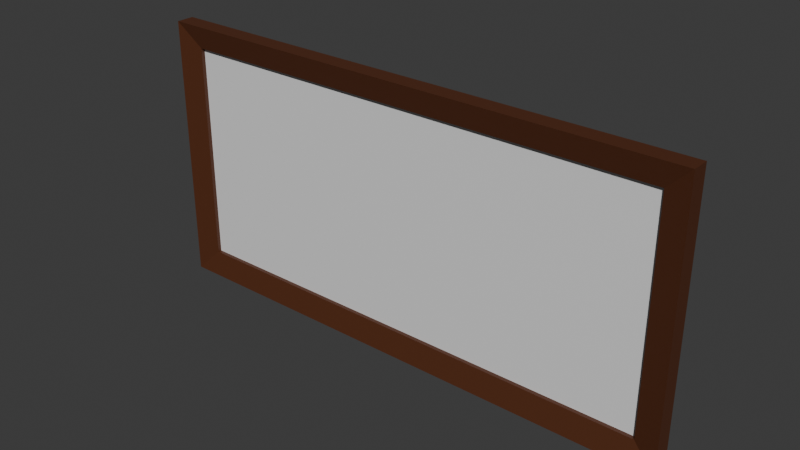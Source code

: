 # Source: picture_large.blend  (saved by Blender 4.1.24; exported with 4.5.12 LTS)
import bpy
from mathutils import Matrix  # noqa: F401  (used for matrix-valued properties, if any)

bpy.ops.wm.read_factory_settings(use_empty=True)
scene = bpy.context.scene
scene.name = 'Scene'

# ---- collections
col_collection = bpy.data.collections.new('Collection'); scene.collection.children.link(col_collection)

# ---- materials (node trees are filled in below, after node groups)
mat_frame = bpy.data.materials.new('Frame')
mat_frame.alpha_threshold = 0.0
mat_frame.use_transparent_shadow = False
mat_frame.roughness = 0.5
mat_frame.line_color = (0.0, 0.0, 0.0, 1.0)
mat_picture = bpy.data.materials.new('Picture')
mat_picture.use_transparent_shadow = False

# ---- material node trees
mat_frame.use_nodes = True; mat_frame.node_tree.nodes.clear()
_N = mat_frame.node_tree.nodes; _L = mat_frame.node_tree.links
n0 = _N.new('ShaderNodeOutputMaterial'); n0.name = 'Material Output'; n0.location = (300, 300)
n1 = _N.new('ShaderNodeBsdfPrincipled'); n1.name = 'Principled BSDF'; n1.location = (10, 300)
n1.inputs[0].default_value = (0.0887, 0.02656, 0.009599, 1.0)
n1.inputs[3].default_value = 1.45
_L.new(n1.outputs[0], n0.inputs[0])
n0.is_active_output = True
mat_picture.use_nodes = True; mat_picture.node_tree.nodes.clear()
_N = mat_picture.node_tree.nodes; _L = mat_picture.node_tree.links
n0 = _N.new('ShaderNodeBsdfPrincipled'); n0.name = 'Principled BSDF'; n0.location = (10, 300)
n1 = _N.new('ShaderNodeOutputMaterial'); n1.name = 'Material Output'; n1.location = (300, 300)
_L.new(n0.outputs[0], n1.inputs[0])
n1.is_active_output = True

# ---- world
world_world = bpy.data.worlds.new('World'); scene.world = world_world
world_world.use_nodes = True; world_world.node_tree.nodes.clear()
_N = world_world.node_tree.nodes; _L = world_world.node_tree.links
n0 = _N.new('ShaderNodeOutputWorld'); n0.name = 'World Output'; n0.location = (300, 300)
n1 = _N.new('ShaderNodeBackground'); n1.name = 'Background'; n1.location = (10, 300)
n1.inputs[0].default_value = (0.05088, 0.05088, 0.05088, 1.0)
_L.new(n1.outputs[0], n0.inputs[0])
n0.is_active_output = True
world_world.color = (0.05088, 0.05088, 0.05088)
world_world.use_sun_shadow = False
world_world.sun_shadow_jitter_overblur = 0.0

# ---- meshes
me_plane = bpy.data.meshes.new('Plane')
me_plane.from_pydata([(-2.0, -1.0, 0.0), (2.0, -1.0, 0.0), (-2.0, 1.0, 0.0), (2.0, 1.0, 0.0), (-1.824, 0.8236, 0.0877), (-1.824, -0.8236, 0.0877), (1.824, -0.8236, 0.0877), (1.824, 0.8236, 0.0877), (-2.0, 1.0, 0.1321), (-2.0, -1.0, 0.1321), (2.0, -1.0, 0.1321), (2.0, 1.0, 0.1321), (-1.824, 0.8236, 0.0584), (-1.824, -0.8236, 0.0584), (1.824, -0.8236, 0.0584), (1.824, 0.8236, 0.0584)], [], [(0, 2, 3, 1), (5, 6, 14, 13), (1, 3, 11, 10), (2, 0, 9, 8), (3, 2, 8, 11), (0, 1, 10, 9), (5, 4, 8, 9), (6, 5, 9, 10), (7, 6, 10, 11), (4, 7, 11, 8), (13, 14, 15, 12), (6, 7, 15, 14), (4, 5, 13, 12), (7, 4, 12, 15)])
me_plane.polygons.foreach_set('material_index', [0, 0, 0, 0, 0, 0, 0, 0, 0, 0, 1, 0, 0, 0])
_uv = me_plane.uv_layers.new(name='UVMap')
_uv.uv.foreach_set('vector', [0.0, 0.0, 0.0, 1.0, 1.0, 1.0, 1.0, 0.0, 0.04409, 0.08818, 0.9559, 0.08818, 0.9559, 0.08818, 0.04409, 0.08818, 1.0, 0.0, 1.0, 1.0, 1.0, 1.0, 1.0, 0.0, 0.0, 1.0, 0.0, 0.0, 0.0, 0.0, 0.0, 1.0, 1.0, 1.0, 0.0, 1.0, 0.0, 1.0, 1.0, 1.0, 0.0, 0.0, 1.0, 0.0, 1.0, 0.0, 0.0, 0.0, 0.04409, 0.08818, 0.04409, 0.9118, 0.0, 1.0, 0.0, 0.0, 0.9559, 0.08818, 0.04409, 0.08818, 0.0, 0.0, 1.0, 0.0, 0.9559, 0.9118, 0.9559, 0.08818, 1.0, 0.0, 1.0, 1.0, 0.04409, 0.9118, 0.9559, 0.9118, 1.0, 1.0, 0.0, 1.0, 0.04409, 0.08818, 0.9559, 0.08818, 0.9559, 0.9118, 0.04409, 0.9118, 0.9559, 0.08818, 0.9559, 0.9118, 0.9559, 0.9118, 0.9559, 0.08818, 0.04409, 0.9118, 0.04409, 0.08818, 0.04409, 0.08818, 0.04409, 0.9118, 0.9559, 0.9118, 0.04409, 0.9118, 0.04409, 0.9118, 0.9559, 0.9118])
me_plane.materials.append(mat_frame)
me_plane.materials.append(mat_picture)
me_plane.update()

# ---- objects
ob_picture_large = bpy.data.objects.new('Picture_Large', me_plane)

# ---- transforms, parenting, visibility, modifiers, constraints
ob_picture_large.location = (0.0, 0.0, 0.0)
ob_picture_large.rotation_euler = (1.571, -0.0, 0.0)

# ---- collection membership
col_collection.objects.link(ob_picture_large)

# ---- scene / render settings (as saved in the file)
scene.frame_start = 1; scene.frame_end = 250; scene.frame_set(0)
scene.render.engine = 'BLENDER_EEVEE_NEXT'
scene.cycles.sampling_pattern = 'TABULATED_SOBOL'
scene.eevee.ray_tracing_options.trace_max_roughness = 0.0
bpy.context.view_layer.update()

# ---- added for rendering (the .blend has no active camera and no usable light): camera, sun
cam_auto = bpy.data.cameras.new('AutoCamera')
cam_auto.lens = 50.0
cam_auto.sensor_width = 36.0
cam_auto.clip_end = 1000.0
ob_auto_camera = bpy.data.objects.new('AutoCamera', cam_auto)
scene.collection.objects.link(ob_auto_camera)
ob_auto_camera.location = (4.13953, -5.03348, 3.31163)
ob_auto_camera.rotation_euler = (1.09748, -7.21219e-08, 0.694738)
scene.camera = ob_auto_camera
light_auto_sun = bpy.data.lights.new('AutoSun', 'SUN')
light_auto_sun.energy = 3.0
light_auto_sun.angle = 0.0523599
ob_auto_sun = bpy.data.objects.new('AutoSun', light_auto_sun)
scene.collection.objects.link(ob_auto_sun)
ob_auto_sun.rotation_euler = (0.872665, 0.174533, 0.523599)
bpy.context.view_layer.update()
